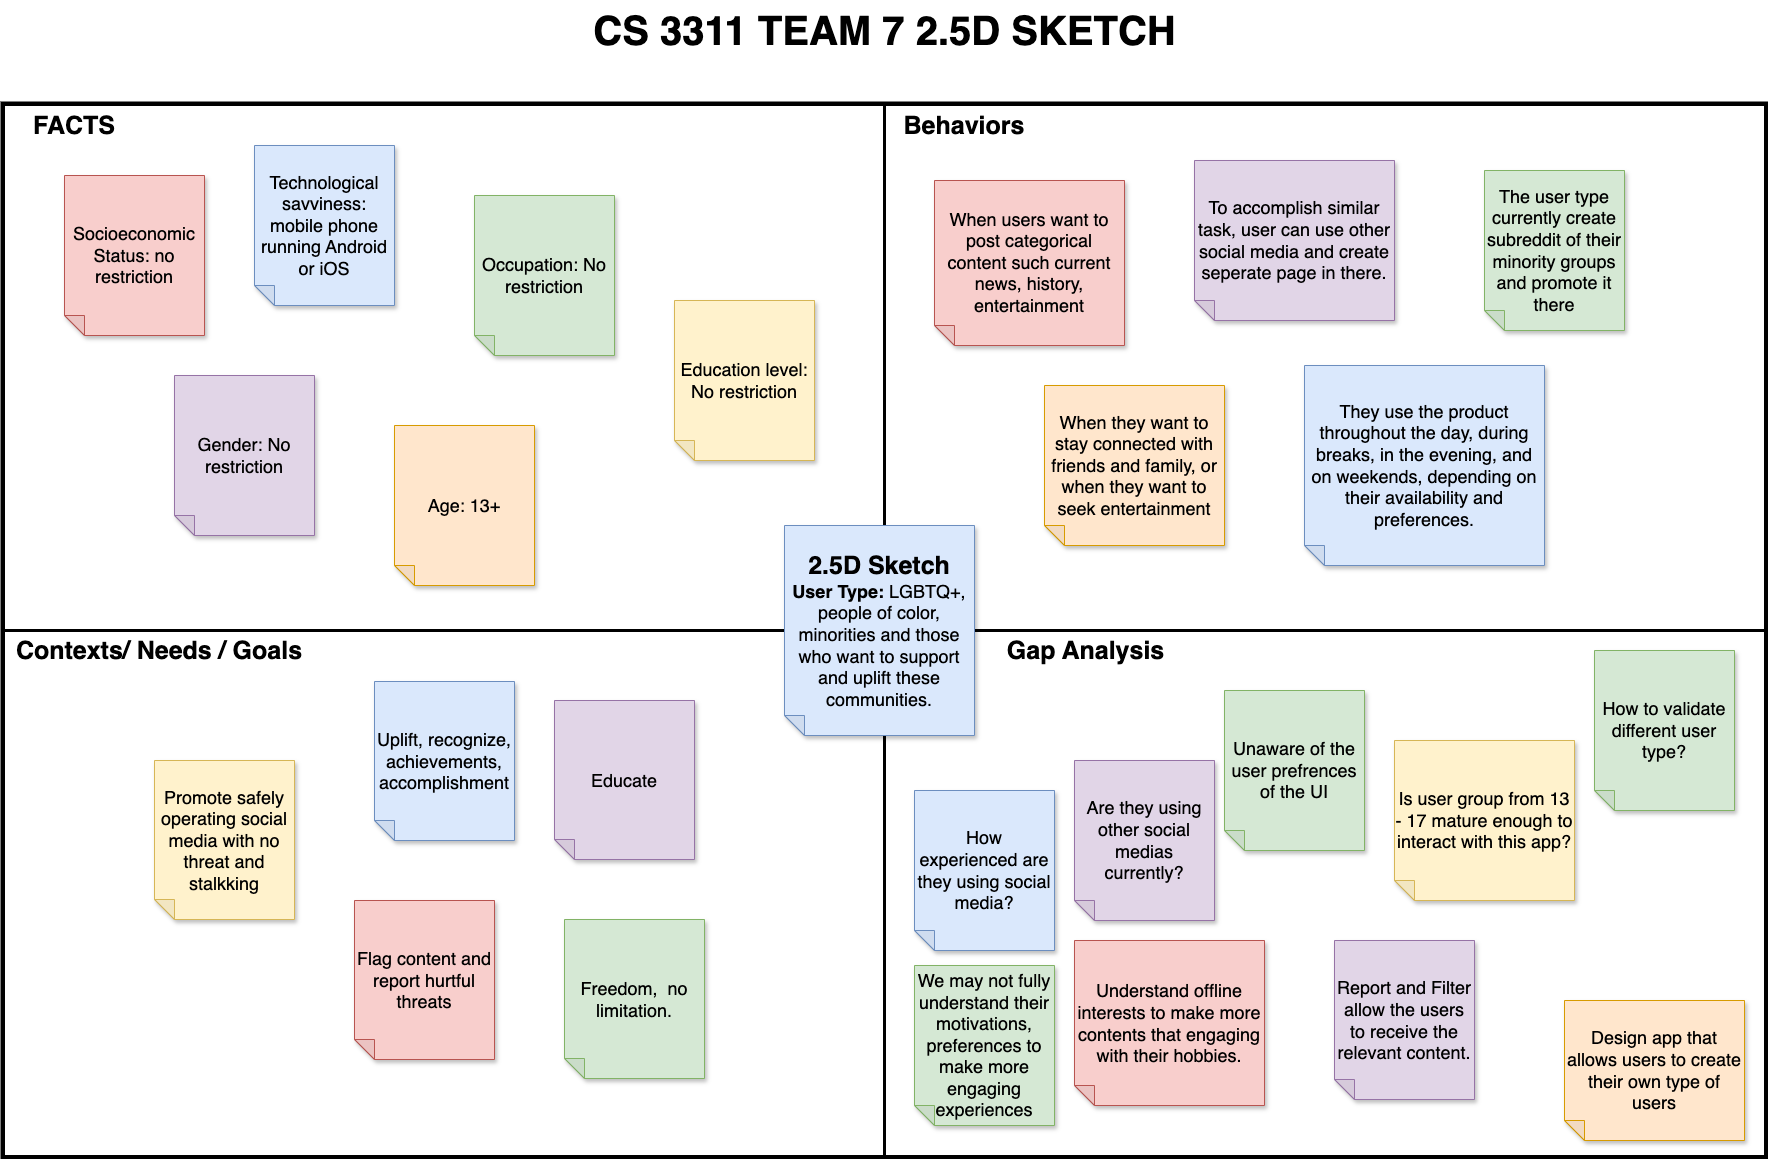

The diagram above was exported from draw.io. Its source (the exported page's mxGraphModel, read from the mxfile embedded in the PNG):
<mxGraphModel dx="1962" dy="1167" grid="1" gridSize="10" guides="1" tooltips="1" connect="1" arrows="1" fold="1" page="1" pageScale="1" pageWidth="2000" pageHeight="1500" math="0" shadow="0">
  <root>
    <mxCell id="0" />
    <mxCell id="1" parent="0" />
    <mxCell id="SaDqNOJpctoxkah0vH6w-1" value="" style="group" parent="1" connectable="0" vertex="1">
      <mxGeometry x="130" y="300" width="1760" height="1155" as="geometry" />
    </mxCell>
    <mxCell id="0zmrZAvi7TrhqZb9C1yf-4" value="" style="group;movable=1;resizable=1;rotatable=1;deletable=1;editable=1;locked=0;connectable=1;strokeWidth=8;strokeColor=default;" parent="SaDqNOJpctoxkah0vH6w-1" connectable="0" vertex="1">
      <mxGeometry y="105" width="1760" height="1050" as="geometry" />
    </mxCell>
    <mxCell id="bkA5qNHOw8JlxesZ4vG_-2" value="" style="rounded=0;whiteSpace=wrap;html=1;container=0;movable=1;resizable=1;rotatable=1;deletable=1;editable=1;locked=0;connectable=1;" parent="0zmrZAvi7TrhqZb9C1yf-4" vertex="1">
      <mxGeometry width="1760" height="1050" as="geometry" />
    </mxCell>
    <mxCell id="bkA5qNHOw8JlxesZ4vG_-3" value="" style="endArrow=none;html=1;rounded=0;exitX=0;exitY=0.5;exitDx=0;exitDy=0;entryX=1;entryY=0.5;entryDx=0;entryDy=0;movable=1;resizable=1;rotatable=1;deletable=1;editable=1;locked=0;connectable=1;strokeWidth=3;" parent="0zmrZAvi7TrhqZb9C1yf-4" source="bkA5qNHOw8JlxesZ4vG_-2" target="bkA5qNHOw8JlxesZ4vG_-2" edge="1">
      <mxGeometry width="50" height="50" relative="1" as="geometry">
        <mxPoint x="470" y="450" as="sourcePoint" />
        <mxPoint x="520" y="400" as="targetPoint" />
      </mxGeometry>
    </mxCell>
    <mxCell id="bkA5qNHOw8JlxesZ4vG_-4" value="" style="endArrow=none;html=1;rounded=0;entryX=0.5;entryY=0;entryDx=0;entryDy=0;exitX=0.5;exitY=1;exitDx=0;exitDy=0;movable=1;resizable=1;rotatable=1;deletable=1;editable=1;locked=0;connectable=1;strokeWidth=3;" parent="0zmrZAvi7TrhqZb9C1yf-4" source="bkA5qNHOw8JlxesZ4vG_-2" target="bkA5qNHOw8JlxesZ4vG_-2" edge="1">
      <mxGeometry width="50" height="50" relative="1" as="geometry">
        <mxPoint x="470" y="450" as="sourcePoint" />
        <mxPoint x="520" y="400" as="targetPoint" />
      </mxGeometry>
    </mxCell>
    <mxCell id="bkA5qNHOw8JlxesZ4vG_-6" value="&lt;font style=&quot;font-size: 25px;&quot;&gt;&lt;b style=&quot;font-size: 25px;&quot;&gt;FACTS&lt;br style=&quot;font-size: 25px;&quot;&gt;&lt;/b&gt;&lt;/font&gt;" style="text;html=1;strokeColor=none;fillColor=none;align=center;verticalAlign=middle;whiteSpace=wrap;rounded=0;fontSize=25;container=0;movable=1;resizable=1;rotatable=1;deletable=1;editable=1;locked=0;connectable=1;" parent="0zmrZAvi7TrhqZb9C1yf-4" vertex="1">
      <mxGeometry width="140" height="40" as="geometry" />
    </mxCell>
    <mxCell id="bkA5qNHOw8JlxesZ4vG_-7" value="&lt;font style=&quot;font-size: 25px;&quot;&gt;&lt;b style=&quot;font-size: 25px;&quot;&gt;Behaviors&lt;/b&gt;&lt;/font&gt;" style="text;html=1;strokeColor=none;fillColor=none;align=center;verticalAlign=middle;whiteSpace=wrap;rounded=0;container=0;movable=1;resizable=1;rotatable=1;deletable=1;editable=1;locked=0;connectable=1;fontSize=25;" parent="0zmrZAvi7TrhqZb9C1yf-4" vertex="1">
      <mxGeometry x="890" width="140" height="40" as="geometry" />
    </mxCell>
    <mxCell id="bkA5qNHOw8JlxesZ4vG_-8" value="&lt;font style=&quot;font-size: 25px;&quot;&gt;&lt;b style=&quot;font-size: 25px;&quot;&gt;Contexts/ Needs / Goals&lt;/b&gt;&lt;/font&gt;" style="text;html=1;strokeColor=none;fillColor=none;align=center;verticalAlign=middle;whiteSpace=wrap;rounded=0;fontSize=25;container=0;movable=1;resizable=1;rotatable=1;deletable=1;editable=1;locked=0;connectable=1;" parent="0zmrZAvi7TrhqZb9C1yf-4" vertex="1">
      <mxGeometry y="530" width="310" height="30" as="geometry" />
    </mxCell>
    <mxCell id="bkA5qNHOw8JlxesZ4vG_-9" value="&lt;b style=&quot;font-size: 25px;&quot;&gt;&lt;font style=&quot;font-size: 25px;&quot;&gt;Gap Analysis&amp;nbsp;&lt;/font&gt;&lt;/b&gt;" style="text;html=1;strokeColor=none;fillColor=none;align=center;verticalAlign=middle;whiteSpace=wrap;rounded=0;strokeWidth=6;fontSize=25;container=0;movable=1;resizable=1;rotatable=1;deletable=1;editable=1;locked=0;connectable=1;" parent="0zmrZAvi7TrhqZb9C1yf-4" vertex="1">
      <mxGeometry x="980" y="530" width="210" height="30" as="geometry" />
    </mxCell>
    <mxCell id="qFrmosJJSW-haVPeVOGp-34" value="&lt;font style=&quot;&quot;&gt;&lt;b style=&quot;&quot;&gt;&lt;font style=&quot;font-size: 25px;&quot;&gt;2.5D Sketch&lt;/font&gt;&lt;/b&gt;&lt;br&gt;&lt;span style=&quot;font-size: 18px;&quot;&gt;&lt;b&gt;User Type:&lt;/b&gt;&amp;nbsp;&lt;/span&gt;&lt;/font&gt;&lt;font style=&quot;font-size: 18px;&quot;&gt;LGBTQ+, people of color, minorities and those who want to support and uplift these communities.&lt;/font&gt;" style="shape=note;whiteSpace=wrap;html=1;backgroundOutline=1;darkOpacity=0.05;fillColor=#dae8fc;strokeColor=#6c8ebf;fillStyle=solid;direction=west;gradientDirection=north;shadow=1;size=20;pointerEvents=1;movable=1;resizable=1;rotatable=1;deletable=1;editable=1;locked=0;connectable=1;" parent="0zmrZAvi7TrhqZb9C1yf-4" vertex="1">
      <mxGeometry x="780" y="420" width="190" height="210" as="geometry" />
    </mxCell>
    <mxCell id="qFrmosJJSW-haVPeVOGp-19" value="How to validate different user type?" style="shape=note;whiteSpace=wrap;html=1;backgroundOutline=1;darkOpacity=0.05;fillColor=#d5e8d4;strokeColor=#82b366;fillStyle=solid;direction=west;gradientDirection=north;shadow=1;size=20;pointerEvents=1;movable=1;resizable=1;rotatable=1;deletable=1;editable=1;locked=0;connectable=1;fontSize=18;" parent="0zmrZAvi7TrhqZb9C1yf-4" vertex="1">
      <mxGeometry x="1590" y="545" width="140" height="160" as="geometry" />
    </mxCell>
    <mxCell id="qFrmosJJSW-haVPeVOGp-30" value="How experienced are they using social media?" style="shape=note;whiteSpace=wrap;html=1;backgroundOutline=1;darkOpacity=0.05;fillColor=#dae8fc;strokeColor=#6c8ebf;fillStyle=solid;direction=west;gradientDirection=north;shadow=1;size=20;pointerEvents=1;movable=1;resizable=1;rotatable=1;deletable=1;editable=1;locked=0;connectable=1;fontSize=18;" parent="0zmrZAvi7TrhqZb9C1yf-4" vertex="1">
      <mxGeometry x="910" y="685" width="140" height="160" as="geometry" />
    </mxCell>
    <mxCell id="qFrmosJJSW-haVPeVOGp-31" value="Unaware of the user prefrences of the UI" style="shape=note;whiteSpace=wrap;html=1;backgroundOutline=1;darkOpacity=0.05;fillColor=#d5e8d4;strokeColor=#82b366;fillStyle=solid;direction=west;gradientDirection=north;shadow=1;size=20;pointerEvents=1;movable=1;resizable=1;rotatable=1;deletable=1;editable=1;locked=0;connectable=1;fontSize=18;" parent="0zmrZAvi7TrhqZb9C1yf-4" vertex="1">
      <mxGeometry x="1220" y="585" width="140" height="160" as="geometry" />
    </mxCell>
    <mxCell id="qFrmosJJSW-haVPeVOGp-21" value="Uplift, recognize, achievements, accomplishment" style="shape=note;whiteSpace=wrap;html=1;backgroundOutline=1;darkOpacity=0.05;fillColor=#dae8fc;strokeColor=#6c8ebf;fillStyle=solid;direction=west;gradientDirection=north;shadow=1;size=20;pointerEvents=1;movable=1;resizable=1;rotatable=1;deletable=1;editable=1;locked=0;connectable=1;fontSize=18;" parent="0zmrZAvi7TrhqZb9C1yf-4" vertex="1">
      <mxGeometry x="370" y="576" width="140" height="159" as="geometry" />
    </mxCell>
    <mxCell id="qFrmosJJSW-haVPeVOGp-28" value="Flag content and report hurtful threats" style="shape=note;whiteSpace=wrap;html=1;backgroundOutline=1;darkOpacity=0.05;fillColor=#f8cecc;strokeColor=#b85450;fillStyle=solid;direction=west;gradientDirection=north;shadow=1;size=20;pointerEvents=1;movable=1;resizable=1;rotatable=1;deletable=1;editable=1;locked=0;connectable=1;fontSize=18;" parent="0zmrZAvi7TrhqZb9C1yf-4" vertex="1">
      <mxGeometry x="350" y="795" width="140" height="159" as="geometry" />
    </mxCell>
    <mxCell id="qFrmosJJSW-haVPeVOGp-4" value="Age: 13+" style="shape=note;whiteSpace=wrap;html=1;backgroundOutline=1;darkOpacity=0.05;fillStyle=solid;direction=west;gradientDirection=north;shadow=1;size=20;pointerEvents=1;movable=1;resizable=1;rotatable=1;deletable=1;editable=1;locked=0;connectable=1;fillColor=#ffe6cc;strokeColor=#d79b00;fontSize=18;" parent="0zmrZAvi7TrhqZb9C1yf-4" vertex="1">
      <mxGeometry x="390" y="320" width="140" height="160" as="geometry" />
    </mxCell>
    <mxCell id="LPDSC43sQ-X9TzUqNeSJ-24" value="Education level: No restriction" style="shape=note;whiteSpace=wrap;html=1;backgroundOutline=1;darkOpacity=0.05;fillColor=#fff2cc;strokeColor=#d6b656;fillStyle=solid;direction=west;gradientDirection=north;shadow=1;size=20;pointerEvents=1;movable=1;resizable=1;rotatable=1;deletable=1;editable=1;locked=0;connectable=1;fontSize=18;" parent="0zmrZAvi7TrhqZb9C1yf-4" vertex="1">
      <mxGeometry x="670" y="195" width="140" height="160" as="geometry" />
    </mxCell>
    <mxCell id="LPDSC43sQ-X9TzUqNeSJ-25" value="Design app that allows users to create their own type of users" style="shape=note;whiteSpace=wrap;html=1;backgroundOutline=1;darkOpacity=0.05;fillColor=#ffe6cc;strokeColor=#d79b00;fillStyle=solid;direction=west;gradientDirection=north;shadow=1;size=20;pointerEvents=1;movable=1;resizable=1;rotatable=1;deletable=1;editable=1;locked=0;connectable=1;fontSize=18;" parent="0zmrZAvi7TrhqZb9C1yf-4" vertex="1">
      <mxGeometry x="1560" y="895" width="180" height="140" as="geometry" />
    </mxCell>
    <mxCell id="qFrmosJJSW-haVPeVOGp-29" value="Are they using other social medias currently?" style="shape=note;whiteSpace=wrap;html=1;backgroundOutline=1;darkOpacity=0.05;fillColor=#e1d5e7;strokeColor=#9673a6;fillStyle=solid;direction=west;gradientDirection=north;shadow=1;size=20;pointerEvents=1;movable=1;resizable=1;rotatable=1;deletable=1;editable=1;locked=0;connectable=1;fontSize=18;" parent="0zmrZAvi7TrhqZb9C1yf-4" vertex="1">
      <mxGeometry x="1070" y="655" width="140" height="160" as="geometry" />
    </mxCell>
    <mxCell id="qFrmosJJSW-haVPeVOGp-23" value="To accomplish similar task, user can use other social media and create seperate page in there." style="shape=note;whiteSpace=wrap;html=1;backgroundOutline=1;darkOpacity=0.05;fillColor=#e1d5e7;strokeColor=#9673a6;fillStyle=solid;direction=west;gradientDirection=north;shadow=1;size=20;pointerEvents=1;movable=1;resizable=1;rotatable=1;deletable=1;editable=1;locked=0;connectable=1;fontSize=18;" parent="0zmrZAvi7TrhqZb9C1yf-4" vertex="1">
      <mxGeometry x="1190" y="55" width="200" height="160" as="geometry" />
    </mxCell>
    <mxCell id="qFrmosJJSW-haVPeVOGp-32" value="Freedom,&amp;nbsp; no limitation." style="shape=note;whiteSpace=wrap;html=1;backgroundOutline=1;darkOpacity=0.05;fillColor=#d5e8d4;strokeColor=#82b366;fillStyle=solid;direction=west;gradientDirection=north;shadow=1;size=20;pointerEvents=1;movable=1;resizable=1;rotatable=1;deletable=1;editable=1;locked=0;connectable=1;fontSize=18;" parent="0zmrZAvi7TrhqZb9C1yf-4" vertex="1">
      <mxGeometry x="560" y="814" width="140" height="159" as="geometry" />
    </mxCell>
    <mxCell id="qFrmosJJSW-haVPeVOGp-20" value="Educate" style="shape=note;whiteSpace=wrap;html=1;backgroundOutline=1;darkOpacity=0.05;fillColor=#e1d5e7;strokeColor=#9673a6;fillStyle=solid;direction=west;gradientDirection=north;shadow=1;size=20;pointerEvents=1;movable=1;resizable=1;rotatable=1;deletable=1;editable=1;locked=0;connectable=1;fontSize=18;" parent="0zmrZAvi7TrhqZb9C1yf-4" vertex="1">
      <mxGeometry x="550" y="595" width="140" height="159" as="geometry" />
    </mxCell>
    <mxCell id="qFrmosJJSW-haVPeVOGp-33" value="Promote safely operating social media with no threat and stalkking" style="shape=note;whiteSpace=wrap;html=1;backgroundOutline=1;darkOpacity=0.05;fillColor=#fff2cc;strokeColor=#d6b656;fillStyle=solid;direction=west;gradientDirection=north;shadow=1;size=20;pointerEvents=1;movable=1;resizable=1;rotatable=1;deletable=1;editable=1;locked=0;connectable=1;fontSize=18;" parent="0zmrZAvi7TrhqZb9C1yf-4" vertex="1">
      <mxGeometry x="150" y="655" width="140" height="159" as="geometry" />
    </mxCell>
    <mxCell id="qFrmosJJSW-haVPeVOGp-25" value="The user type currently create subreddit of their minority groups and promote it there" style="shape=note;whiteSpace=wrap;html=1;backgroundOutline=1;darkOpacity=0.05;fillColor=#d5e8d4;strokeColor=#82b366;fillStyle=solid;direction=west;gradientDirection=north;shadow=1;size=20;pointerEvents=1;movable=1;resizable=1;rotatable=1;deletable=1;editable=1;locked=0;connectable=1;fontSize=18;" parent="0zmrZAvi7TrhqZb9C1yf-4" vertex="1">
      <mxGeometry x="1480" y="65" width="140" height="160" as="geometry" />
    </mxCell>
    <mxCell id="qFrmosJJSW-haVPeVOGp-26" value="When they want to stay connected with friends and family, or when they want to seek entertainment" style="shape=note;whiteSpace=wrap;html=1;backgroundOutline=1;darkOpacity=0.05;fillColor=#ffe6cc;strokeColor=#d79b00;fillStyle=solid;direction=west;gradientDirection=north;shadow=1;size=20;pointerEvents=1;movable=1;resizable=1;rotatable=1;deletable=1;editable=1;locked=0;connectable=1;fontSize=18;" parent="0zmrZAvi7TrhqZb9C1yf-4" vertex="1">
      <mxGeometry x="1040" y="280" width="180" height="160" as="geometry" />
    </mxCell>
    <mxCell id="qFrmosJJSW-haVPeVOGp-24" value="They use the product throughout the day, during breaks, in the evening, and on weekends, depending on their availability and preferences." style="shape=note;whiteSpace=wrap;html=1;backgroundOutline=1;darkOpacity=0.05;fillColor=#dae8fc;strokeColor=#6c8ebf;fillStyle=solid;direction=west;gradientDirection=north;shadow=1;size=20;pointerEvents=1;movable=1;resizable=1;rotatable=1;deletable=1;editable=1;locked=0;connectable=1;fontSize=18;" parent="0zmrZAvi7TrhqZb9C1yf-4" vertex="1">
      <mxGeometry x="1300" y="260" width="240" height="200" as="geometry" />
    </mxCell>
    <mxCell id="qFrmosJJSW-haVPeVOGp-22" value="When users want to post categorical content such current news, history, entertainment" style="shape=note;whiteSpace=wrap;html=1;backgroundOutline=1;darkOpacity=0.05;fillColor=#f8cecc;strokeColor=#b85450;fillStyle=solid;direction=west;gradientDirection=north;shadow=1;size=20;pointerEvents=1;movable=1;resizable=1;rotatable=1;deletable=1;editable=1;locked=0;connectable=1;fontSize=18;" parent="0zmrZAvi7TrhqZb9C1yf-4" vertex="1">
      <mxGeometry x="930" y="75" width="190" height="165" as="geometry" />
    </mxCell>
    <mxCell id="xphzQCfVQQD8H5eqokqn-1" value="Is user group from 13 - 17 mature enough to interact with this app?" style="shape=note;whiteSpace=wrap;html=1;backgroundOutline=1;darkOpacity=0.05;fillColor=#fff2cc;strokeColor=#d6b656;fillStyle=solid;direction=west;gradientDirection=north;shadow=1;size=20;pointerEvents=1;movable=1;resizable=1;rotatable=1;deletable=1;editable=1;locked=0;connectable=1;fontSize=18;" parent="0zmrZAvi7TrhqZb9C1yf-4" vertex="1">
      <mxGeometry x="1390" y="635" width="180" height="160" as="geometry" />
    </mxCell>
    <mxCell id="xphzQCfVQQD8H5eqokqn-2" value="&lt;span style=&quot;--tw-translate-x: 0; --tw-translate-y: 0; --tw-rotate: 0; --tw-skew-x: 0; --tw-skew-y: 0; --tw-scale-x: 1; --tw-scale-y: 1; --tw-pan-x: ; --tw-pan-y: ; --tw-pinch-zoom: ; --tw-scroll-snap-strictness: proximity; --tw-ordinal: ; --tw-slashed-zero: ; --tw-numeric-figure: ; --tw-numeric-spacing: ; --tw-numeric-fraction: ; --tw-ring-inset: ; --tw-ring-offset-width: 0px; --tw-ring-offset-color: #fff; --tw-ring-color: rgb(59 130 246 / .5); --tw-ring-offset-shadow: 0 0 #0000; --tw-ring-shadow: 0 0 #0000; --tw-shadow: 0 0 #0000; --tw-shadow-colored: 0 0 #0000; --tw-blur: ; --tw-brightness: ; --tw-contrast: ; --tw-grayscale: ; --tw-hue-rotate: ; --tw-invert: ; --tw-saturate: ; --tw-sepia: ; --tw-drop-shadow: ; --tw-backdrop-blur: ; --tw-backdrop-brightness: ; --tw-backdrop-contrast: ; --tw-backdrop-grayscale: ; --tw-backdrop-hue-rotate: ; --tw-backdrop-invert: ; --tw-backdrop-opacity: ; --tw-backdrop-saturate: ; --tw-backdrop-sepia: ; border-color: var(--border-color);&quot;&gt;Understand offline interests to make more contents that engaging with their hobbies.&lt;/span&gt;" style="shape=note;whiteSpace=wrap;html=1;backgroundOutline=1;darkOpacity=0.05;fillColor=#f8cecc;strokeColor=#b85450;fillStyle=solid;direction=west;gradientDirection=north;shadow=1;size=20;pointerEvents=1;movable=1;resizable=1;rotatable=1;deletable=1;editable=1;locked=0;connectable=1;fontSize=18;" parent="0zmrZAvi7TrhqZb9C1yf-4" vertex="1">
      <mxGeometry x="1070" y="835" width="190" height="165" as="geometry" />
    </mxCell>
    <mxCell id="xphzQCfVQQD8H5eqokqn-3" value="We may not fully understand their motivations, preferences to make more engaging experiences" style="shape=note;whiteSpace=wrap;html=1;backgroundOutline=1;darkOpacity=0.05;fillColor=#d5e8d4;strokeColor=#82b366;fillStyle=solid;direction=west;gradientDirection=north;shadow=1;size=20;pointerEvents=1;movable=1;resizable=1;rotatable=1;deletable=1;editable=1;locked=0;connectable=1;fontSize=18;" parent="0zmrZAvi7TrhqZb9C1yf-4" vertex="1">
      <mxGeometry x="910" y="860" width="140" height="160" as="geometry" />
    </mxCell>
    <mxCell id="xphzQCfVQQD8H5eqokqn-4" value="Report and Filter allow the users to receive the relevant content." style="shape=note;whiteSpace=wrap;html=1;backgroundOutline=1;darkOpacity=0.05;fillColor=#e1d5e7;strokeColor=#9673a6;fillStyle=solid;direction=west;gradientDirection=north;shadow=1;size=20;pointerEvents=1;movable=1;resizable=1;rotatable=1;deletable=1;editable=1;locked=0;connectable=1;fontSize=18;" parent="0zmrZAvi7TrhqZb9C1yf-4" vertex="1">
      <mxGeometry x="1330" y="835" width="140" height="159" as="geometry" />
    </mxCell>
    <mxCell id="qFrmosJJSW-haVPeVOGp-1" value="Socioeconomic Status: no restriction" style="shape=note;whiteSpace=wrap;html=1;backgroundOutline=1;darkOpacity=0.05;fillColor=#f8cecc;strokeColor=#b85450;fillStyle=solid;direction=west;gradientDirection=north;shadow=1;size=20;pointerEvents=1;movable=1;resizable=1;rotatable=1;deletable=1;editable=1;locked=0;connectable=1;fontSize=18;" parent="SaDqNOJpctoxkah0vH6w-1" vertex="1">
      <mxGeometry x="60" y="175" width="140" height="160" as="geometry" />
    </mxCell>
    <mxCell id="qFrmosJJSW-haVPeVOGp-2" value="Gender: No restriction" style="shape=note;whiteSpace=wrap;html=1;backgroundOutline=1;darkOpacity=0.05;fillColor=#e1d5e7;strokeColor=#9673a6;fillStyle=solid;direction=west;gradientDirection=north;shadow=1;size=20;pointerEvents=1;movable=1;resizable=1;rotatable=1;deletable=1;editable=1;locked=0;connectable=1;fontSize=18;" parent="SaDqNOJpctoxkah0vH6w-1" vertex="1">
      <mxGeometry x="170" y="375" width="140" height="160" as="geometry" />
    </mxCell>
    <mxCell id="qFrmosJJSW-haVPeVOGp-3" value="Technological savviness: mobile phone running Android or iOS" style="shape=note;whiteSpace=wrap;html=1;backgroundOutline=1;darkOpacity=0.05;fillColor=#dae8fc;strokeColor=#6c8ebf;fillStyle=solid;direction=west;gradientDirection=north;shadow=1;size=20;pointerEvents=1;movable=1;resizable=1;rotatable=1;deletable=1;editable=1;locked=0;connectable=1;fontSize=18;" parent="SaDqNOJpctoxkah0vH6w-1" vertex="1">
      <mxGeometry x="250" y="145" width="140" height="160" as="geometry" />
    </mxCell>
    <mxCell id="qFrmosJJSW-haVPeVOGp-5" value="Occupation: No restriction" style="shape=note;whiteSpace=wrap;html=1;backgroundOutline=1;darkOpacity=0.05;fillColor=#d5e8d4;strokeColor=#82b366;fillStyle=solid;direction=west;gradientDirection=north;shadow=1;size=20;pointerEvents=1;movable=1;resizable=1;rotatable=1;deletable=1;editable=1;locked=0;connectable=1;fontSize=18;" parent="SaDqNOJpctoxkah0vH6w-1" vertex="1">
      <mxGeometry x="470" y="195" width="140" height="160" as="geometry" />
    </mxCell>
    <mxCell id="qFrmosJJSW-haVPeVOGp-35" value="&lt;font style=&quot;font-size: 40px;&quot;&gt;&lt;b&gt;CS 3311 TEAM 7 2.5D SKETCH&lt;/b&gt;&lt;/font&gt;" style="text;html=1;align=center;verticalAlign=middle;resizable=0;points=[];autosize=1;strokeColor=none;fillColor=none;" parent="SaDqNOJpctoxkah0vH6w-1" vertex="1">
      <mxGeometry x="575" width="610" height="60" as="geometry" />
    </mxCell>
  </root>
</mxGraphModel>